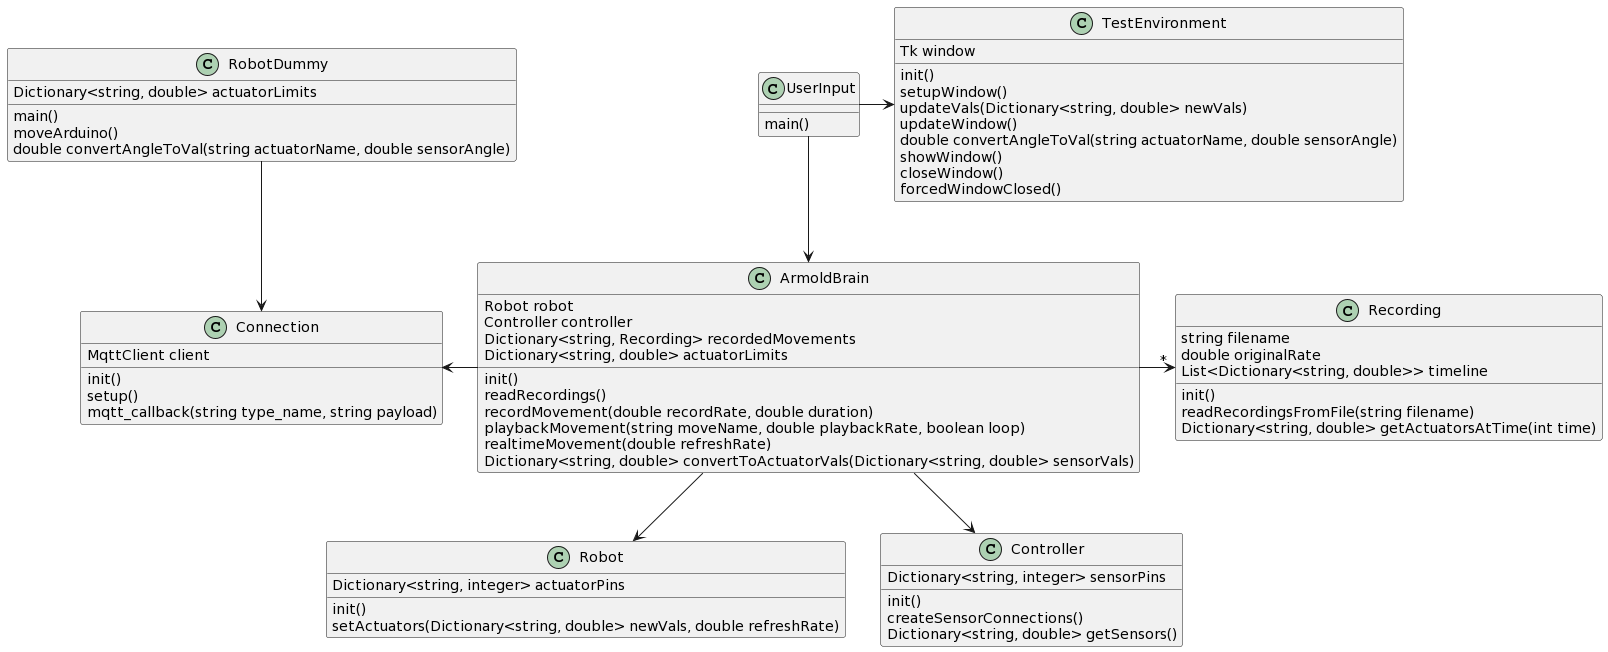

The diagram above was rendered by PlantUML. Its source (embedded in the PNG):
@startuml
class UserInput{
main()
}
class ArmoldBrain{
Robot robot
Controller controller
Dictionary<string, Recording> recordedMovements
Dictionary<string, double> actuatorLimits
init()
readRecordings()
recordMovement(double recordRate, double duration)
playbackMovement(string moveName, double playbackRate, boolean loop)
realtimeMovement(double refreshRate)
Dictionary<string, double> convertToActuatorVals(Dictionary<string, double> sensorVals)
}
class Recording{
string filename
double originalRate
List<Dictionary<string, double>> timeline
init()
readRecordingsFromFile(string filename)
Dictionary<string, double> getActuatorsAtTime(int time)
}
class Robot{
Dictionary<string, integer> actuatorPins
init()
setActuators(Dictionary<string, double> newVals, double refreshRate)
}
class Controller{
Dictionary<string, integer> sensorPins
init()
createSensorConnections()
Dictionary<string, double> getSensors()
}
class TestEnvironment{
Tk window
init()
setupWindow()
updateVals(Dictionary<string, double> newVals)
updateWindow()
double convertAngleToVal(string actuatorName, double sensorAngle)
showWindow()
closeWindow()
forcedWindowClosed()
}
class Connection{
MqttClient client
init()
setup()
mqtt_callback(string type_name, string payload)
}
class RobotDummy{
Dictionary<string, double> actuatorLimits
main()
moveArduino()
double convertAngleToVal(string actuatorName, double sensorAngle)
}

UserInput -down-> ArmoldBrain
UserInput -right-> TestEnvironment
RobotDummy -down-> Connection
ArmoldBrain -left-> Connection
ArmoldBrain -right-> "*" Recording
ArmoldBrain -down-> Robot
ArmoldBrain -down-> Controller
@enduml